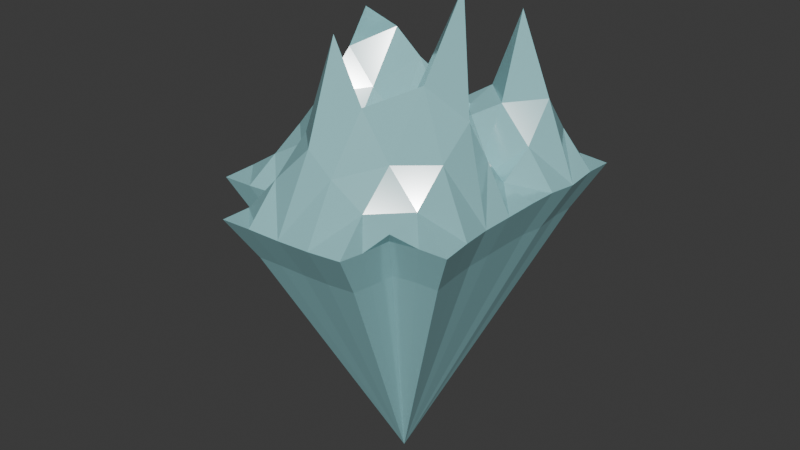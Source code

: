 # Source: IceBerg_4_Peak1.blend  (saved by Blender 5.0.119; exported with 4.5.12 LTS)
import bpy
from mathutils import Matrix  # noqa: F401  (used for matrix-valued properties, if any)

bpy.ops.wm.read_factory_settings(use_empty=True)
scene = bpy.context.scene
scene.name = 'Scene'

# ---- collections
col_collection = bpy.data.collections.new('Collection'); scene.collection.children.link(col_collection)

# ---- materials (node trees are filled in below, after node groups)
mat_iceberg = bpy.data.materials.new('IceBerg')

# ---- material node trees
mat_iceberg.use_nodes = True; mat_iceberg.node_tree.nodes.clear()
_N = mat_iceberg.node_tree.nodes; _L = mat_iceberg.node_tree.links
n0 = _N.new('ShaderNodeBsdfPrincipled'); n0.name = 'Principled BSDF'; n0.location = (-200, 100)
n0.inputs[0].default_value = (0.3705, 0.765, 0.8, 1.0)
n0.inputs[2].default_value = 0.1027
n0.inputs[3].default_value = 2.9
n1 = _N.new('ShaderNodeOutputMaterial'); n1.name = 'Material Output'; n1.location = (200, 100)
_L.new(n0.outputs[0], n1.inputs[0])
n1.is_active_output = True

# ---- world
world_world = bpy.data.worlds.new('World'); scene.world = world_world
world_world.use_nodes = True; world_world.node_tree.nodes.clear()
_N = world_world.node_tree.nodes; _L = world_world.node_tree.links
n0 = _N.new('ShaderNodeOutputWorld'); n0.name = 'World Output'; n0.location = (200, 100)
n1 = _N.new('ShaderNodeBackground'); n1.name = 'Background'; n1.location = (-200, 100)
n1.inputs[0].default_value = (0.05088, 0.05088, 0.05088, 1.0)
_L.new(n1.outputs[0], n0.inputs[0])
n0.is_active_output = True
world_world.color = (0.05088, 0.05088, 0.05088)
world_world.sun_shadow_jitter_overblur = 0.0

# ---- meshes
me_plane_001 = bpy.data.meshes.new('Plane.001')
me_plane_001.from_pydata([(-0.1389, -0.0622, 3.22), (0.05728, 6.189, 0.006942), (-0.1313, -6.11, -0.04093), (-6.15, -0.112, 0.05032), (5.939, -0.04608, 0.04053), (3.624, -3.52, 0.1707), (6.182, 6.294, -0.08735), (-0.09829, 7.07, -0.04785), (-0.04232, -2.551, 7.84), (4.163, 0.3577, 9.91), (-0.1484, 3.079, 5.458), (-3.177, -0.07569, 3.902), (6.233, -3.077, 0.06417), (3.187, -5.981, 0.1029), (-6.288, -3.319, 0.03804), (-3.129, -6.363, 0.07623), (-6.334, 2.924, 0.004594), (-3.044, 6.246, -0.1418), (6.07, 9.49, -0.1077), (6.093, 3.124, 0.1352), (3.003, 6.334, 7.478), (3.011, 3.049, 0.1896), (2.958, 9.524, 0.03398), (-2.379, 2.043, 7.546), (3.21, -2.987, 3.207), (-3.241, -3.126, 0.04282), (0.07035, -1.638, 3.635), (1.768, -0.1934, 4.246), (-0.01107, 4.57, 2.665), (-4.664, -0.05815, 2.097), (6.099, -1.572, 0.1045), (1.51, -6.071, 0.005653), (-6.244, -1.673, 0.1071), (-6.3, 4.478, -0.04111), (-4.684, 5.964, 0.0171), (6.114, 4.697, 0.0885), (1.589, 6.246, 3.673), (-0.01747, 6.627, -0.001425), (0.2786, -4.553, 3.622), (5.045, -0.21, 4.661), (0.01999, 1.565, 2.8), (-1.574, -0.06744, 1.866), (4.953, -3.255, 0.1541), (3.343, -4.822, 0.05327), (-1.648, -6.28, 0.06634), (-6.223, 1.366, 0.03415), (-1.554, 6.233, -0.07608), (6.139, 7.855, 0.02944), (6.044, 1.48, 0.1071), (4.682, 6.238, 3.72), (3.113, 4.834, 3.537), (3.465, 1.561, 4.869), (1.541, 3.003, 2.689), (4.564, 3.139, 0.6682), (2.799, 7.969, 3.701), (1.43, 8.317, -0.02877), (4.574, 9.464, 0.006472), (-3.069, 4.631, 3.824), (-2.966, 1.557, 5.713), (-4.758, 2.916, 3.726), (-1.567, 3.186, 6.525), (3.659, -1.404, 6.212), (3.13, -4.539, 1.604), (1.788, -2.996, 5.284), (4.737, -3.108, 1.669), (-3.114, -1.565, 1.985), (-3.165, -4.845, 0.0485), (-4.775, -3.28, 0.04626), (-1.311, -3.041, 3.507), (-1.46, -4.791, 1.86), (-4.707, -1.68, 1.094), (4.03, -3.969, 0.8007), (1.545, -4.615, 2.673), (1.856, -1.442, 4.95), (-1.565, 1.527, 4.14), (-4.676, 1.534, 2.904), (-4.676, 4.527, 1.969), (4.57, 7.827, 1.793), (1.599, 7.339, 1.834), (4.82, 1.489, 2.344), (1.683, 1.594, 3.609), (1.544, 4.631, 3.186), (4.688, 4.756, 1.882), (-1.476, 4.773, 3.204), (4.86, -1.651, 3.23), (-1.338, -2.078, 2.84), (5.056, 1.44, -2.063), (5.134, 6.678, -2.127), (-1.188, 5.345, -2.213), (-5.025, 1.346, -2.123), (-1.265, -4.937, -2.096), (2.836, -3.739, -2.107), (4.159, -2.451, -2.024), (0.0749, 5.669, -2.152), (5.113, 4.084, -2.078), (-3.76, 5.124, -2.137), (-5.087, 3.904, -2.185), (-5.042, -1.151, -2.063), (1.33, -4.765, -2.146), (5.101, -1.068, -2.065), (-2.574, -2.345, -2.116), (2.52, 8.05, -2.123), (5.096, 2.79, -2.04), (5.077, 8.021, -2.239), (-2.412, 5.356, -2.267), (-5.116, 2.626, -2.147), (-2.482, -5.005, -2.088), (-5.078, -2.504, -2.119), (2.708, -4.691, -2.066), (5.211, -2.305, -2.098), (0.008486, 6.033, -2.19), (5.169, 5.395, -2.223), (3.067, -2.669, -2.01), (4.969, 0.1857, -2.117), (-4.964, 0.1315, -2.109), (-0.01863, -4.797, -2.184), (0.1363, 5.309, -2.145), (1.264, 7.058, -2.174), (3.848, 8.001, -2.145), (-2.511, -3.758, -2.111), (-3.834, -2.472, -2.113), (0.5007, 1.254, -14.51)], [], [(85, 0, 41), (84, 4, 39), (28, 46, 83), (82, 6, 49), (50, 36, 81), (51, 52, 80), (48, 53, 79), (78, 22, 55), (47, 56, 77), (76, 17, 34), (58, 59, 75), (74, 10, 60), (61, 27, 73), (72, 24, 63), (42, 64, 71), (65, 29, 70), (38, 68, 69), (69, 25, 66), (44, 66, 15), (2, 69, 44), (70, 3, 32), (67, 32, 14), (25, 70, 67), (62, 64, 24), (43, 62, 13), (5, 71, 43), (38, 63, 8), (2, 72, 38), (31, 62, 72), (26, 27, 0), (63, 26, 8), (63, 61, 73), (58, 60, 23), (11, 74, 58), (41, 40, 74), (75, 16, 45), (29, 45, 3), (11, 75, 29), (34, 33, 76), (16, 76, 33), (59, 57, 76), (77, 22, 54), (49, 54, 20), (6, 77, 49), (78, 7, 37), (1, 78, 37), (36, 54, 78), (79, 21, 51), (39, 51, 9), (4, 79, 39), (40, 52, 10), (0, 80, 40), (27, 51, 80), (28, 36, 1), (10, 81, 28), (52, 50, 81), (50, 49, 20), (21, 82, 50), (53, 35, 82), (83, 17, 57), (60, 57, 23), (10, 83, 60), (61, 39, 9), (24, 84, 61), (64, 30, 84), (65, 41, 11), (25, 85, 65), (68, 26, 85), (25, 120, 100), (22, 118, 101), (42, 109, 12), (66, 106, 15), (7, 117, 110), (67, 107, 120), (1, 93, 116), (25, 119, 66), (19, 94, 35), (4, 86, 48), (37, 110, 93), (17, 95, 34), (6, 87, 47), (16, 96, 105), (1, 88, 46), (35, 111, 6), (32, 107, 14), (48, 102, 19), (45, 114, 3), (34, 96, 33), (31, 108, 13), (47, 103, 18), (2, 90, 115), (3, 97, 32), (30, 109, 99), (46, 104, 17), (5, 91, 112), (2, 98, 31), (56, 103, 118), (43, 108, 91), (44, 106, 90), (55, 101, 117), (4, 99, 113), (5, 92, 42), (45, 105, 89), (93, 110, 121), (108, 98, 121), (117, 101, 121), (111, 94, 121), (99, 109, 121), (86, 113, 121), (96, 95, 121), (120, 107, 121), (87, 111, 121), (97, 114, 121), (119, 100, 121), (88, 116, 121), (98, 115, 121), (101, 118, 121), (114, 89, 121), (113, 99, 121), (110, 117, 121), (115, 90, 121), (102, 86, 121), (112, 91, 121), (103, 87, 121), (92, 112, 121), (104, 88, 121), (116, 93, 121), (89, 105, 121), (94, 102, 121), (90, 106, 121), (95, 104, 121), (100, 120, 121), (91, 108, 121), (105, 96, 121), (106, 119, 121), (109, 92, 121), (107, 97, 121), (118, 103, 121), (85, 26, 0), (84, 30, 4), (28, 1, 46), (82, 35, 6), (50, 20, 36), (51, 21, 52), (48, 19, 53), (78, 54, 22), (47, 18, 56), (76, 57, 17), (58, 23, 59), (74, 40, 10), (61, 9, 27), (72, 62, 24), (42, 12, 64), (65, 11, 29), (38, 8, 68), (69, 68, 25), (44, 69, 66), (2, 38, 69), (70, 29, 3), (67, 70, 32), (25, 65, 70), (62, 71, 64), (43, 71, 62), (5, 42, 71), (38, 72, 63), (2, 31, 72), (31, 13, 62), (26, 73, 27), (63, 73, 26), (63, 24, 61), (58, 74, 60), (11, 41, 74), (41, 0, 40), (75, 59, 16), (29, 75, 45), (11, 58, 75), (16, 59, 76), (59, 23, 57), (77, 56, 22), (49, 77, 54), (6, 47, 77), (78, 55, 7), (1, 36, 78), (36, 20, 54), (79, 53, 21), (39, 79, 51), (4, 48, 79), (40, 80, 52), (0, 27, 80), (27, 9, 51), (28, 81, 36), (10, 52, 81), (52, 21, 50), (50, 82, 49), (21, 53, 82), (53, 19, 35), (83, 46, 17), (60, 83, 57), (10, 28, 83), (61, 84, 39), (24, 64, 84), (64, 12, 30), (65, 85, 41), (25, 68, 85), (68, 8, 26), (25, 67, 120), (22, 56, 118), (42, 92, 109), (66, 119, 106), (7, 55, 117), (67, 14, 107), (1, 37, 93), (25, 100, 119), (19, 102, 94), (4, 113, 86), (37, 7, 110), (17, 104, 95), (6, 111, 87), (16, 33, 96), (1, 116, 88), (35, 94, 111), (32, 97, 107), (48, 86, 102), (45, 89, 114), (34, 95, 96), (31, 98, 108), (47, 87, 103), (2, 44, 90), (3, 114, 97), (30, 12, 109), (46, 88, 104), (5, 43, 91), (2, 115, 98), (56, 18, 103), (43, 13, 108), (44, 15, 106), (55, 22, 101), (4, 30, 99), (5, 112, 92), (45, 16, 105)])
_uv = me_plane_001.uv_layers.new(name='UVMap')
_uv.uv.foreach_set('vector', [0.4375, 0.4375, 0.5, 0.5, 0.4375, 0.5, 0.6875, 0.4375, 0.75, 0.5, 0.6875, 0.5, 0.5, 0.6875, 0.4375, 0.75, 0.4375, 0.6875, 0.6875, 0.6875, 0.75, 0.75, 0.6875, 0.75, 0.625, 0.6875, 0.5625, 0.75, 0.5625, 0.6875, 0.625, 0.5625, 0.5625, 0.625, 0.5625, 0.5625, 0.75, 0.5625, 0.6875, 0.625, 0.6875, 0.5625, 0.5625, 0.8125, 0.625, 0.875, 0.5625, 0.875, 0.75, 0.8125, 0.6875, 0.875, 0.6875, 0.8125, 0.3125, 0.6875, 0.375, 0.75, 0.3125, 0.75, 0.375, 0.5625, 0.3125, 0.625, 0.3125, 0.5625, 0.4375, 0.5625, 0.5, 0.625, 0.4375, 0.625, 0.625, 0.4375, 0.5625, 0.5, 0.5625, 0.4375, 0.5625, 0.3125, 0.625, 0.375, 0.5625, 0.375, 0.75, 0.3125, 0.6875, 0.375, 0.6875, 0.3125, 0.375, 0.4375, 0.3125, 0.5, 0.3125, 0.4375, 0.5, 0.3125, 0.4375, 0.375, 0.4375, 0.3125, 0.4375, 0.3125, 0.375, 0.375, 0.375, 0.3125, 0.4375, 0.25, 0.375, 0.3125, 0.375, 0.25, 0.5, 0.25, 0.4375, 0.3125, 0.4375, 0.25, 0.3125, 0.4375, 0.25, 0.5, 0.25, 0.4375, 0.3125, 0.375, 0.25, 0.4375, 0.25, 0.375, 0.375, 0.375, 0.3125, 0.4375, 0.3125, 0.375, 0.625, 0.3125, 0.6875, 0.375, 0.625, 0.375, 0.6875, 0.25, 0.625, 0.3125, 0.625, 0.25, 0.75, 0.25, 0.6875, 0.3125, 0.6875, 0.25, 0.5, 0.3125, 0.5625, 0.375, 0.5, 0.375, 0.5, 0.25, 0.5625, 0.3125, 0.5, 0.3125, 0.5625, 0.25, 0.625, 0.3125, 0.5625, 0.3125, 0.5, 0.4375, 0.5625, 0.5, 0.5, 0.5, 0.5625, 0.375, 0.5, 0.4375, 0.5, 0.375, 0.5625, 0.375, 0.625, 0.4375, 0.5625, 0.4375, 0.375, 0.5625, 0.4375, 0.625, 0.375, 0.625, 0.375, 0.5, 0.4375, 0.5625, 0.375, 0.5625, 0.4375, 0.5, 0.5, 0.5625, 0.4375, 0.5625, 0.3125, 0.5625, 0.25, 0.625, 0.25, 0.5625, 0.3125, 0.5, 0.25, 0.5625, 0.25, 0.5, 0.375, 0.5, 0.3125, 0.5625, 0.3125, 0.5, 0.3125, 0.75, 0.25, 0.6875, 0.3125, 0.6875, 0.25, 0.625, 0.3125, 0.6875, 0.25, 0.6875, 0.3125, 0.625, 0.375, 0.6875, 0.3125, 0.6875, 0.6875, 0.8125, 0.625, 0.875, 0.625, 0.8125, 0.6875, 0.75, 0.625, 0.8125, 0.625, 0.75, 0.75, 0.75, 0.6875, 0.8125, 0.6875, 0.75, 0.5625, 0.8125, 0.5, 0.875, 0.5, 0.8125, 0.5, 0.75, 0.5625, 0.8125, 0.5, 0.8125, 0.5625, 0.75, 0.625, 0.8125, 0.5625, 0.8125, 0.6875, 0.5625, 0.625, 0.625, 0.625, 0.5625, 0.6875, 0.5, 0.625, 0.5625, 0.625, 0.5, 0.75, 0.5, 0.6875, 0.5625, 0.6875, 0.5, 0.5, 0.5625, 0.5625, 0.625, 0.5, 0.625, 0.5, 0.5, 0.5625, 0.5625, 0.5, 0.5625, 0.5625, 0.5, 0.625, 0.5625, 0.5625, 0.5625, 0.5, 0.6875, 0.5625, 0.75, 0.5, 0.75, 0.5, 0.625, 0.5625, 0.6875, 0.5, 0.6875, 0.5625, 0.625, 0.625, 0.6875, 0.5625, 0.6875, 0.625, 0.6875, 0.6875, 0.75, 0.625, 0.75, 0.625, 0.625, 0.6875, 0.6875, 0.625, 0.6875, 0.6875, 0.625, 0.75, 0.6875, 0.6875, 0.6875, 0.4375, 0.6875, 0.375, 0.75, 0.375, 0.6875, 0.4375, 0.625, 0.375, 0.6875, 0.375, 0.625, 0.5, 0.625, 0.4375, 0.6875, 0.4375, 0.625, 0.625, 0.4375, 0.6875, 0.5, 0.625, 0.5, 0.625, 0.375, 0.6875, 0.4375, 0.625, 0.4375, 0.6875, 0.375, 0.75, 0.4375, 0.6875, 0.4375, 0.375, 0.4375, 0.4375, 0.5, 0.375, 0.5, 0.375, 0.375, 0.4375, 0.4375, 0.375, 0.4375, 0.4375, 0.375, 0.5, 0.4375, 0.4375, 0.4375, 0.375, 0.375, 0.3125, 0.375, 0.375, 0.375, 0.625, 0.875, 0.6875, 0.875, 0.625, 0.875, 0.75, 0.3125, 0.75, 0.375, 0.75, 0.375, 0.375, 0.3125, 0.375, 0.25, 0.375, 0.25, 0.5, 0.875, 0.5625, 0.875, 0.5, 0.875, 0.3125, 0.375, 0.25, 0.375, 0.3125, 0.375, 0.5, 0.75, 0.5, 0.8125, 0.5, 0.75, 0.375, 0.375, 0.375, 0.3125, 0.375, 0.3125, 0.75, 0.625, 0.75, 0.6875, 0.75, 0.6875, 0.75, 0.5, 0.75, 0.5625, 0.75, 0.5625, 0.5, 0.8125, 0.5, 0.875, 0.5, 0.8125, 0.375, 0.75, 0.3125, 0.75, 0.3125, 0.75, 0.75, 0.75, 0.75, 0.8125, 0.75, 0.8125, 0.25, 0.625, 0.25, 0.6875, 0.25, 0.625, 0.5, 0.75, 0.4375, 0.75, 0.4375, 0.75, 0.75, 0.6875, 0.75, 0.75, 0.75, 0.75, 0.25, 0.4375, 0.25, 0.375, 0.25, 0.375, 0.75, 0.5625, 0.75, 0.625, 0.75, 0.625, 0.25, 0.5625, 0.25, 0.5, 0.25, 0.5, 0.3125, 0.75, 0.25, 0.6875, 0.25, 0.6875, 0.5625, 0.25, 0.625, 0.25, 0.625, 0.25, 0.75, 0.8125, 0.75, 0.875, 0.75, 0.875, 0.5, 0.25, 0.4375, 0.25, 0.5, 0.25, 0.25, 0.5, 0.25, 0.4375, 0.25, 0.4375, 0.75, 0.4375, 0.75, 0.375, 0.75, 0.4375, 0.4375, 0.75, 0.375, 0.75, 0.375, 0.75, 0.75, 0.25, 0.6875, 0.25, 0.75, 0.25, 0.5, 0.25, 0.5625, 0.25, 0.5625, 0.25, 0.6875, 0.875, 0.75, 0.875, 0.6875, 0.875, 0.6875, 0.25, 0.625, 0.25, 0.6875, 0.25, 0.4375, 0.25, 0.375, 0.25, 0.4375, 0.25, 0.5625, 0.875, 0.625, 0.875, 0.5625, 0.875, 0.75, 0.5, 0.75, 0.4375, 0.75, 0.5, 0.75, 0.25, 0.75, 0.3125, 0.75, 0.3125, 0.25, 0.5625, 0.25, 0.625, 0.25, 0.5625, 0.5, 0.8125, 0.5, 0.875, 0.5, 0.8125, 0.625, 0.25, 0.5625, 0.25, 0.625, 0.25, 0.5625, 0.875, 0.625, 0.875, 0.5625, 0.875, 0.75, 0.75, 0.75, 0.6875, 0.75, 0.75, 0.75, 0.4375, 0.75, 0.375, 0.75, 0.4375, 0.75, 0.5625, 0.75, 0.5, 0.75, 0.5625, 0.25, 0.6875, 0.3125, 0.75, 0.25, 0.6875, 0.3125, 0.375, 0.25, 0.375, 0.3125, 0.375, 0.75, 0.8125, 0.75, 0.75, 0.75, 0.8125, 0.25, 0.4375, 0.25, 0.5, 0.25, 0.4375, 0.375, 0.3125, 0.375, 0.375, 0.375, 0.3125, 0.4375, 0.75, 0.5, 0.75, 0.4375, 0.75, 0.5625, 0.25, 0.5, 0.25, 0.5625, 0.25, 0.625, 0.875, 0.6875, 0.875, 0.625, 0.875, 0.25, 0.5, 0.25, 0.5625, 0.25, 0.5, 0.75, 0.5, 0.75, 0.4375, 0.75, 0.5, 0.5, 0.875, 0.5625, 0.875, 0.5, 0.875, 0.5, 0.25, 0.4375, 0.25, 0.5, 0.25, 0.75, 0.625, 0.75, 0.5625, 0.75, 0.625, 0.75, 0.25, 0.6875, 0.25, 0.75, 0.25, 0.75, 0.875, 0.75, 0.8125, 0.75, 0.875, 0.75, 0.3125, 0.75, 0.25, 0.75, 0.3125, 0.375, 0.75, 0.4375, 0.75, 0.375, 0.75, 0.5, 0.75, 0.5, 0.8125, 0.5, 0.75, 0.25, 0.5625, 0.25, 0.625, 0.25, 0.5625, 0.75, 0.6875, 0.75, 0.625, 0.75, 0.6875, 0.4375, 0.25, 0.375, 0.25, 0.4375, 0.25, 0.3125, 0.75, 0.375, 0.75, 0.3125, 0.75, 0.375, 0.375, 0.3125, 0.375, 0.375, 0.375, 0.6875, 0.25, 0.625, 0.25, 0.6875, 0.25, 0.25, 0.625, 0.25, 0.6875, 0.25, 0.625, 0.375, 0.25, 0.375, 0.3125, 0.375, 0.25, 0.75, 0.375, 0.75, 0.3125, 0.75, 0.375, 0.25, 0.375, 0.25, 0.4375, 0.25, 0.375, 0.6875, 0.875, 0.75, 0.875, 0.6875, 0.875, 0.4375, 0.4375, 0.5, 0.4375, 0.5, 0.5, 0.6875, 0.4375, 0.75, 0.4375, 0.75, 0.5, 0.5, 0.6875, 0.5, 0.75, 0.4375, 0.75, 0.6875, 0.6875, 0.75, 0.6875, 0.75, 0.75, 0.625, 0.6875, 0.625, 0.75, 0.5625, 0.75, 0.625, 0.5625, 0.625, 0.625, 0.5625, 0.625, 0.75, 0.5625, 0.75, 0.625, 0.6875, 0.625, 0.5625, 0.8125, 0.625, 0.8125, 0.625, 0.875, 0.75, 0.8125, 0.75, 0.875, 0.6875, 0.875, 0.3125, 0.6875, 0.375, 0.6875, 0.375, 0.75, 0.375, 0.5625, 0.375, 0.625, 0.3125, 0.625, 0.4375, 0.5625, 0.5, 0.5625, 0.5, 0.625, 0.625, 0.4375, 0.625, 0.5, 0.5625, 0.5, 0.5625, 0.3125, 0.625, 0.3125, 0.625, 0.375, 0.75, 0.3125, 0.75, 0.375, 0.6875, 0.375, 0.375, 0.4375, 0.375, 0.5, 0.3125, 0.5, 0.5, 0.3125, 0.5, 0.375, 0.4375, 0.375, 0.4375, 0.3125, 0.4375, 0.375, 0.375, 0.375, 0.4375, 0.25, 0.4375, 0.3125, 0.375, 0.3125, 0.5, 0.25, 0.5, 0.3125, 0.4375, 0.3125, 0.3125, 0.4375, 0.3125, 0.5, 0.25, 0.5, 0.3125, 0.375, 0.3125, 0.4375, 0.25, 0.4375, 0.375, 0.375, 0.375, 0.4375, 0.3125, 0.4375, 0.625, 0.3125, 0.6875, 0.3125, 0.6875, 0.375, 0.6875, 0.25, 0.6875, 0.3125, 0.625, 0.3125, 0.75, 0.25, 0.75, 0.3125, 0.6875, 0.3125, 0.5, 0.3125, 0.5625, 0.3125, 0.5625, 0.375, 0.5, 0.25, 0.5625, 0.25, 0.5625, 0.3125, 0.5625, 0.25, 0.625, 0.25, 0.625, 0.3125, 0.5, 0.4375, 0.5625, 0.4375, 0.5625, 0.5, 0.5625, 0.375, 0.5625, 0.4375, 0.5, 0.4375, 0.5625, 0.375, 0.625, 0.375, 0.625, 0.4375, 0.375, 0.5625, 0.4375, 0.5625, 0.4375, 0.625, 0.375, 0.5, 0.4375, 0.5, 0.4375, 0.5625, 0.4375, 0.5, 0.5, 0.5, 0.5, 0.5625, 0.3125, 0.5625, 0.3125, 0.625, 0.25, 0.625, 0.3125, 0.5, 0.3125, 0.5625, 0.25, 0.5625, 0.375, 0.5, 0.375, 0.5625, 0.3125, 0.5625, 0.25, 0.625, 0.3125, 0.625, 0.3125, 0.6875, 0.3125, 0.625, 0.375, 0.625, 0.375, 0.6875, 0.6875, 0.8125, 0.6875, 0.875, 0.625, 0.875, 0.6875, 0.75, 0.6875, 0.8125, 0.625, 0.8125, 0.75, 0.75, 0.75, 0.8125, 0.6875, 0.8125, 0.5625, 0.8125, 0.5625, 0.875, 0.5, 0.875, 0.5, 0.75, 0.5625, 0.75, 0.5625, 0.8125, 0.5625, 0.75, 0.625, 0.75, 0.625, 0.8125, 0.6875, 0.5625, 0.6875, 0.625, 0.625, 0.625, 0.6875, 0.5, 0.6875, 0.5625, 0.625, 0.5625, 0.75, 0.5, 0.75, 0.5625, 0.6875, 0.5625, 0.5, 0.5625, 0.5625, 0.5625, 0.5625, 0.625, 0.5, 0.5, 0.5625, 0.5, 0.5625, 0.5625, 0.5625, 0.5, 0.625, 0.5, 0.625, 0.5625, 0.5, 0.6875, 0.5625, 0.6875, 0.5625, 0.75, 0.5, 0.625, 0.5625, 0.625, 0.5625, 0.6875, 0.5625, 0.625, 0.625, 0.625, 0.625, 0.6875, 0.625, 0.6875, 0.6875, 0.6875, 0.6875, 0.75, 0.625, 0.625, 0.6875, 0.625, 0.6875, 0.6875, 0.6875, 0.625, 0.75, 0.625, 0.75, 0.6875, 0.4375, 0.6875, 0.4375, 0.75, 0.375, 0.75, 0.4375, 0.625, 0.4375, 0.6875, 0.375, 0.6875, 0.5, 0.625, 0.5, 0.6875, 0.4375, 0.6875, 0.625, 0.4375, 0.6875, 0.4375, 0.6875, 0.5, 0.625, 0.375, 0.6875, 0.375, 0.6875, 0.4375, 0.6875, 0.375, 0.75, 0.375, 0.75, 0.4375, 0.375, 0.4375, 0.4375, 0.4375, 0.4375, 0.5, 0.375, 0.375, 0.4375, 0.375, 0.4375, 0.4375, 0.4375, 0.375, 0.5, 0.375, 0.5, 0.4375, 0.375, 0.375, 0.3125, 0.375, 0.3125, 0.375, 0.625, 0.875, 0.6875, 0.875, 0.6875, 0.875, 0.75, 0.3125, 0.75, 0.3125, 0.75, 0.375, 0.375, 0.3125, 0.375, 0.3125, 0.375, 0.25, 0.5, 0.875, 0.5625, 0.875, 0.5625, 0.875, 0.3125, 0.375, 0.25, 0.375, 0.25, 0.375, 0.5, 0.75, 0.5, 0.8125, 0.5, 0.8125, 0.375, 0.375, 0.375, 0.375, 0.375, 0.3125, 0.75, 0.625, 0.75, 0.625, 0.75, 0.6875, 0.75, 0.5, 0.75, 0.5, 0.75, 0.5625, 0.5, 0.8125, 0.5, 0.875, 0.5, 0.875, 0.375, 0.75, 0.375, 0.75, 0.3125, 0.75, 0.75, 0.75, 0.75, 0.75, 0.75, 0.8125, 0.25, 0.625, 0.25, 0.6875, 0.25, 0.6875, 0.5, 0.75, 0.5, 0.75, 0.4375, 0.75, 0.75, 0.6875, 0.75, 0.6875, 0.75, 0.75, 0.25, 0.4375, 0.25, 0.4375, 0.25, 0.375, 0.75, 0.5625, 0.75, 0.5625, 0.75, 0.625, 0.25, 0.5625, 0.25, 0.5625, 0.25, 0.5, 0.3125, 0.75, 0.3125, 0.75, 0.25, 0.6875, 0.5625, 0.25, 0.5625, 0.25, 0.625, 0.25, 0.75, 0.8125, 0.75, 0.8125, 0.75, 0.875, 0.5, 0.25, 0.4375, 0.25, 0.4375, 0.25, 0.25, 0.5, 0.25, 0.5, 0.25, 0.4375, 0.75, 0.4375, 0.75, 0.375, 0.75, 0.375, 0.4375, 0.75, 0.4375, 0.75, 0.375, 0.75, 0.75, 0.25, 0.6875, 0.25, 0.6875, 0.25, 0.5, 0.25, 0.5, 0.25, 0.5625, 0.25, 0.6875, 0.875, 0.75, 0.875, 0.75, 0.875, 0.6875, 0.25, 0.625, 0.25, 0.625, 0.25, 0.4375, 0.25, 0.375, 0.25, 0.375, 0.25, 0.5625, 0.875, 0.625, 0.875, 0.625, 0.875, 0.75, 0.5, 0.75, 0.4375, 0.75, 0.4375, 0.75, 0.25, 0.75, 0.25, 0.75, 0.3125, 0.25, 0.5625, 0.25, 0.625, 0.25, 0.625])
me_plane_001.materials.append(mat_iceberg)
me_plane_001.update()

# ---- objects
ob_plane = bpy.data.objects.new('Plane', me_plane_001)

# ---- transforms, parenting, visibility, modifiers, constraints
ob_plane.location = (0.0, 0.0, 0.0)

# ---- collection membership
col_collection.objects.link(ob_plane)

# ---- scene / render settings (as saved in the file)
scene.frame_start = 1; scene.frame_end = 250; scene.frame_set(58)
scene.render.engine = 'BLENDER_EEVEE_NEXT'
scene.render.bake_bias = 0.0
scene.render.bake_samples = 0
scene.cycles.sampling_pattern = 'TABULATED_SOBOL'
scene.eevee.use_volume_custom_range = False
bpy.context.view_layer.update()

# ---- added for rendering (the .blend has no active camera and no usable light): camera, sun
cam_auto = bpy.data.cameras.new('AutoCamera')
cam_auto.lens = 50.0
cam_auto.sensor_width = 36.0
cam_auto.clip_end = 1000.0
ob_auto_camera = bpy.data.objects.new('AutoCamera', cam_auto)
scene.collection.objects.link(ob_auto_camera)
ob_auto_camera.location = (29.3078, -33.6496, 21.185)
ob_auto_camera.rotation_euler = (1.09748, -7.21219e-08, 0.694738)
scene.camera = ob_auto_camera
light_auto_sun = bpy.data.lights.new('AutoSun', 'SUN')
light_auto_sun.energy = 3.0
light_auto_sun.angle = 0.0523599
ob_auto_sun = bpy.data.objects.new('AutoSun', light_auto_sun)
scene.collection.objects.link(ob_auto_sun)
ob_auto_sun.rotation_euler = (0.872665, 0.174533, 0.523599)
bpy.context.view_layer.update()
